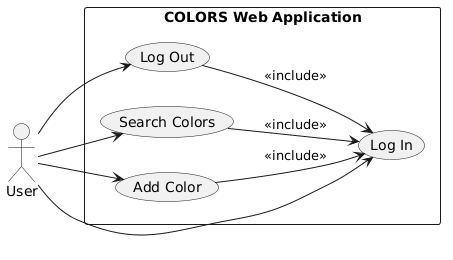

The diagram above was rendered by PlantUML. Its source (embedded in the PNG):
@startuml
left to right direction

actor User

rectangle "COLORS Web Application" {
  usecase "Log In" as UC_Login
  usecase "Log Out" as UC_Logout
  usecase "Search Colors" as UC_Search
  usecase "Add Color" as UC_Add
}

User --> UC_Login
User --> UC_Logout
User --> UC_Search
User --> UC_Add

UC_Search --> UC_Login : <<include>>
UC_Add --> UC_Login : <<include>>
UC_Logout --> UC_Login : <<include>>
@enduml